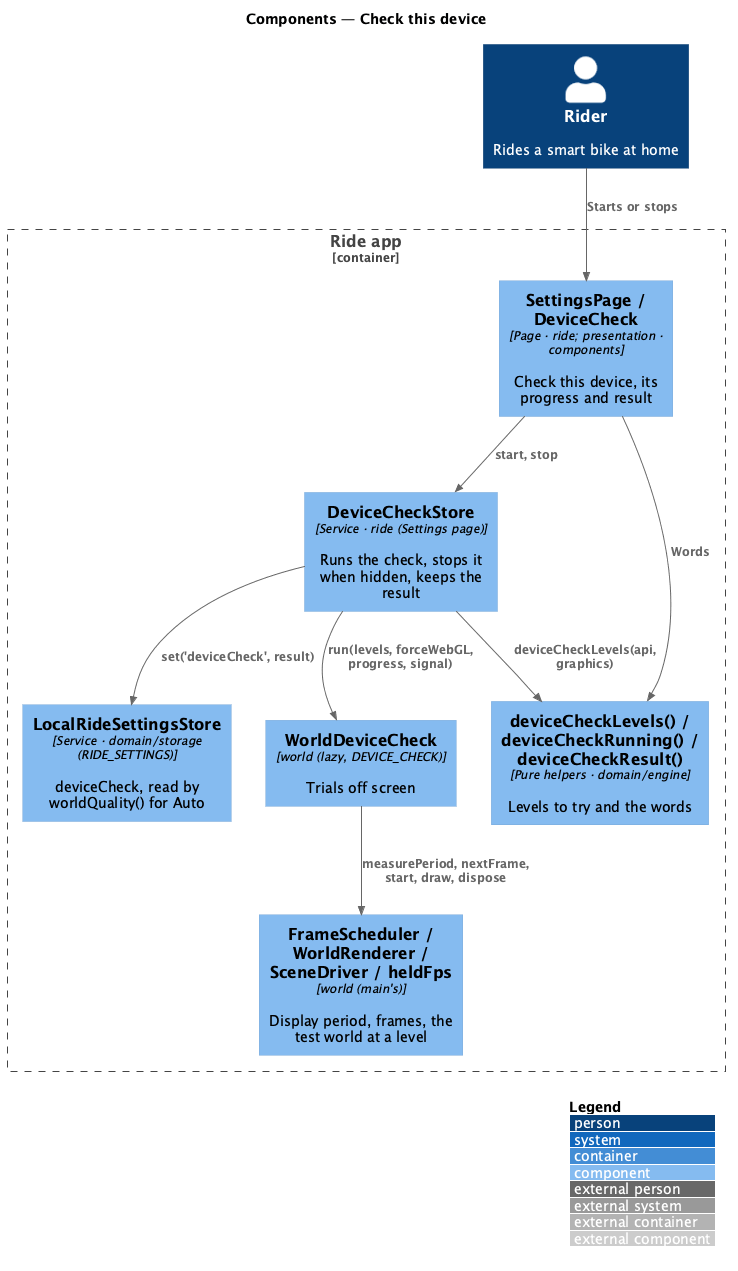

The diagram above was rendered by PlantUML. Its source (embedded in the PNG):
@startuml
!include <C4/C4_Component>
LAYOUT_WITH_LEGEND()
title Components — Check this device
Person(rider, "Rider", "Rides a smart bike at home")
Container_Boundary(app, "Ride app") {
  Component(page, "SettingsPage / DeviceCheck", "Page · ride; presentation · components", "Check this device, its progress and result")
  Component(store, "DeviceCheckStore", "Service · ride (Settings page)", "Runs the check, stops it when hidden, keeps the result")
  Component(words, "deviceCheckLevels() / deviceCheckRunning() / deviceCheckResult()", "Pure helpers · domain/engine", "Levels to try and the words")
  Component(settings, "LocalRideSettingsStore", "Service · domain/storage (RIDE_SETTINGS)", "deviceCheck, read by worldQuality() for Auto")
  Component(runner, "WorldDeviceCheck", "world (lazy, DEVICE_CHECK)", "Trials off screen")
  Component(main, "FrameScheduler / WorldRenderer / SceneDriver / heldFps", "world (main's)", "Display period, frames, the test world at a level")
}
Rel(rider, page, "Starts or stops")
Rel(page, store, "start, stop")
Rel(page, words, "Words")
Rel(store, words, "deviceCheckLevels(api, graphics)")
Rel(store, runner, "run(levels, forceWebGL, progress, signal)")
Rel(store, settings, "set('deviceCheck', result)")
Rel(runner, main, "measurePeriod, nextFrame, start, draw, dispose")
@enduml